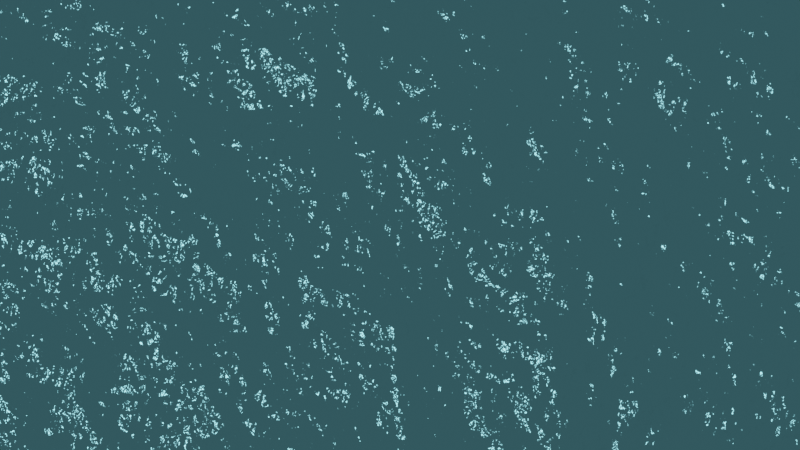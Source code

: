 # Source: untitled.blend  (saved by Blender 2.92.15; exported with 4.5.12 LTS)
import bpy
from mathutils import Matrix  # noqa: F401  (used for matrix-valued properties, if any)

bpy.ops.wm.read_factory_settings(use_empty=True)
scene = bpy.context.scene
scene.name = 'Scene'

# ---- collections
col_collection = bpy.data.collections.new('Collection'); scene.collection.children.link(col_collection)

# ---- materials (node trees are filled in below, after node groups)
mat_material_001 = bpy.data.materials.new('Material.001')
mat_material_001.use_transparent_shadow = False

# ---- material node trees
mat_material_001.use_nodes = True; mat_material_001.node_tree.nodes.clear()
_N = mat_material_001.node_tree.nodes; _L = mat_material_001.node_tree.links
n0 = _N.new('ShaderNodeMix'); n0.name = 'Mix'; n0.location = (-157, 378)
n0.data_type = 'RGBA'
n0.blend_type = 'ADD'
n0.clamp_result = True
n0.inputs[0].default_value = 0.2083
n1 = _N.new('ShaderNodeBump'); n1.name = 'Bump'; n1.location = (33, 378)
n1.inputs[1].default_value = 0.3
n1.inputs[2].default_value = 1.0
n2 = _N.new('ShaderNodeBsdfGlass'); n2.name = 'Glass BSDF'; n2.location = (278, 403)
n2.distribution = 'BECKMANN'
n2.inputs[0].default_value = (0.56, 1.56, 1.79, 0.7096)
n2.inputs[1].default_value = 0.2538
n2.inputs[2].default_value = 1.433
n3 = _N.new('ShaderNodeTexNoise'); n3.name = 'Noise Texture.001'; n3.location = (-395, 404)
n3.inputs[2].default_value = 7.1
n3.inputs[3].default_value = 4.2
n4 = _N.new('ShaderNodeTexNoise'); n4.name = 'Noise Texture'; n4.location = (-400, 150)
n4.inputs[2].default_value = 33.0
n4.inputs[3].default_value = 3.9
n5 = _N.new('ShaderNodeOutputMaterial'); n5.name = 'Material Output'; n5.location = (614, 411)
n6 = _N.new('ShaderNodeTexCoord'); n6.name = 'Texture Coordinate'; n6.location = (-932, 17)
n7 = _N.new('ShaderNodeMapping'); n7.name = 'Mapping'; n7.location = (-703, 71)
n7.width = 240
n7.vector_type = 'VECTOR'
n7.inputs[2].default_value = (0.1134, 0.01891, 0.0)
_L.new(n1.outputs[0], n2.inputs[3])
_L.new(n7.outputs[0], n4.inputs[0])
_L.new(n6.outputs[0], n7.inputs[0])
_L.new(n3.outputs[0], n0.inputs[6])
_L.new(n4.outputs[0], n0.inputs[7])
_L.new(n0.outputs[2], n1.inputs[3])
_L.new(n2.outputs[0], n5.inputs[0])
_L.new(n7.outputs[0], n3.inputs[0])
n5.is_active_output = True

# ---- world
world_world = bpy.data.worlds.new('World'); scene.world = world_world
world_world.use_nodes = True; world_world.node_tree.nodes.clear()
_N = world_world.node_tree.nodes; _L = world_world.node_tree.links
n0 = _N.new('ShaderNodeOutputWorld'); n0.name = 'World Output'; n0.location = (300, 300)
n1 = _N.new('ShaderNodeBackground'); n1.name = 'Background'; n1.location = (10, 300)
n1.inputs[0].default_value = (0.05088, 0.05088, 0.05088, 1.0)
_L.new(n1.outputs[0], n0.inputs[0])
n0.is_active_output = True
world_world.color = (0.02996, 0.04835, 0.05087)
world_world.use_sun_shadow = False
world_world.sun_shadow_jitter_overblur = 0.0

# ---- cameras
cam_camera = bpy.data.cameras.new('Camera')
cam_camera.clip_end = 100.0
cam_camera.ortho_scale = 7.314

# ---- meshes
me_plane = bpy.data.meshes.new('Plane')
me_plane.from_pydata([(-1.0, -1.0, 0.0), (1.0, -1.0, 0.0), (-1.0, 1.0, 0.0), (1.0, 1.0, 0.0)], [], [(0, 1, 3, 2)])
me_plane.polygons.foreach_set('use_smooth', [True] * 1)
_uv = me_plane.uv_layers.new(name='UVMap')
_uv.uv.foreach_set('vector', [0.0, 0.0, 1.0, 0.0, 1.0, 1.0, 0.0, 1.0])
me_plane.materials.append(mat_material_001)
me_plane.use_remesh_fix_poles = True
me_plane.use_remesh_preserve_attributes = False
me_plane.use_mirror_vertex_groups = False
me_plane.update()

# ---- objects
ob_camera = bpy.data.objects.new('Camera', cam_camera)
ob_plane = bpy.data.objects.new('Plane', me_plane)

# ---- transforms, parenting, visibility, modifiers, constraints
ob_camera.location = (0.0, 0.0, 5.0)
ob_camera.rotation_euler = (0.0, 0.0, 1.571)
ob_camera.lock_rotations_4d = False
ob_camera.empty_display_type = 'ARROWS'
ob_camera.color = (0.0, 0.0, 0.0, 0.0)
ob_camera.display_type = 'WIRE'
ob_camera.lineart.crease_threshold = 0.0
ob_plane.location = (0.0, 0.0, 0.0)
ob_plane.scale = (2.0, 2.0, 0.0)
ob_plane.lineart.crease_threshold = 0.0

# ---- collection membership
col_collection.objects.link(ob_camera)
col_collection.objects.link(ob_plane)

# ---- scene / render settings (as saved in the file)
scene.camera = ob_camera
scene.frame_start = 1; scene.frame_end = 180; scene.frame_set(13)
scene.render.engine = 'BLENDER_EEVEE_NEXT'
scene.cycles.use_denoising = False
scene.cycles.samples = 128
scene.cycles.sampling_pattern = 'TABULATED_SOBOL'
scene.cycles.use_adaptive_sampling = False
scene.cycles.use_light_tree = False
scene.view_settings.view_transform = 'Filmic'
bpy.context.view_layer.update()

# ---- added for rendering (the .blend has no usable light): sun
light_auto_sun = bpy.data.lights.new('AutoSun', 'SUN')
light_auto_sun.energy = 3.0
light_auto_sun.angle = 0.0523599
ob_auto_sun = bpy.data.objects.new('AutoSun', light_auto_sun)
scene.collection.objects.link(ob_auto_sun)
ob_auto_sun.rotation_euler = (0.872665, 0.174533, 0.523599)
bpy.context.view_layer.update()
